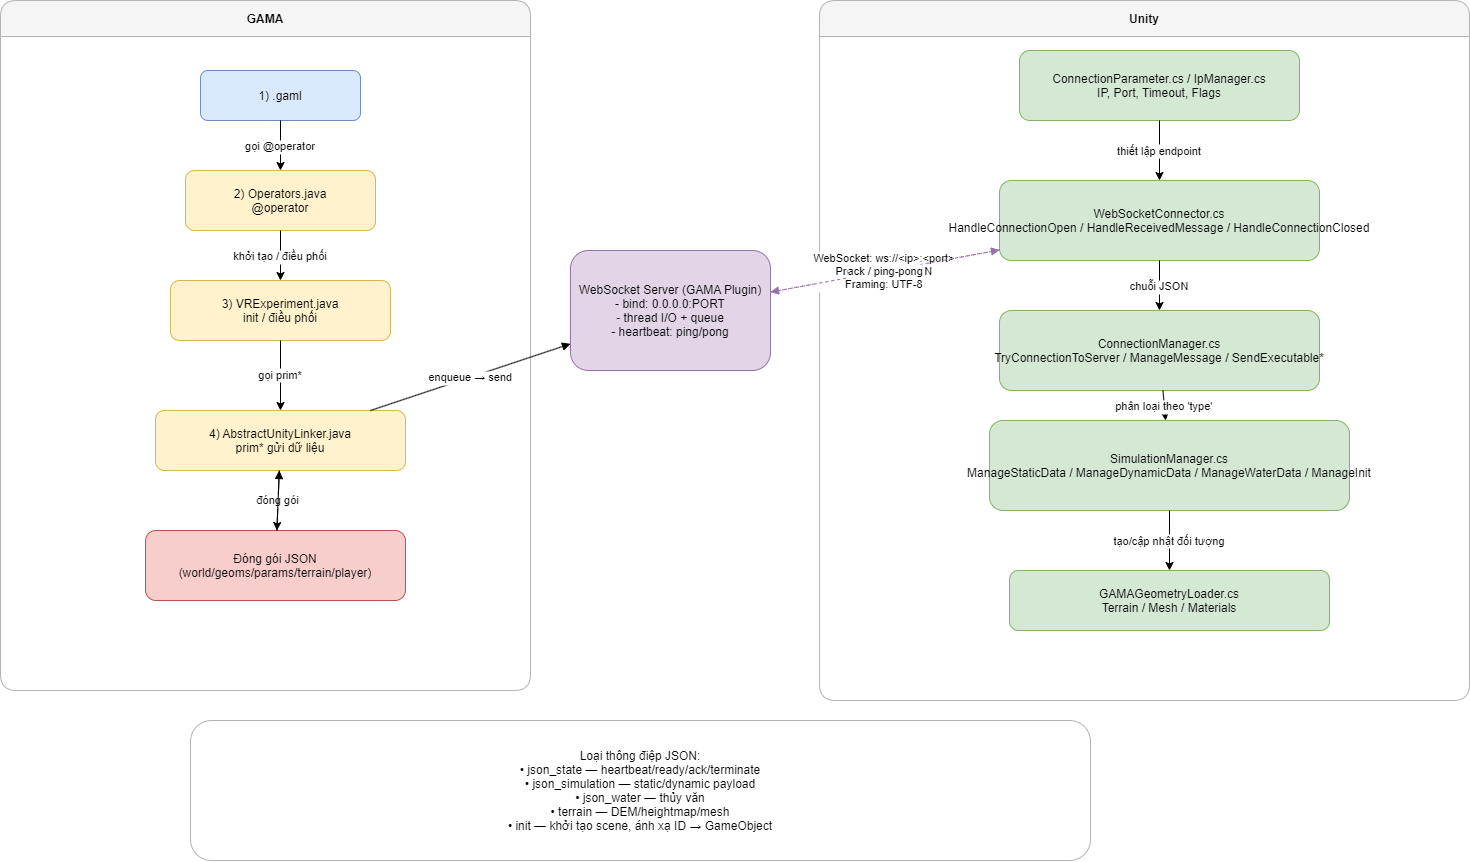

The diagram above was exported from draw.io. Its source (the exported page's mxGraphModel, read from the mxfile embedded in the PNG):
<mxGraphModel dx="1744" dy="1176" grid="1" gridSize="10" guides="1" tooltips="1" connect="1" arrows="1" fold="1" page="1" pageScale="1" pageWidth="1920" pageHeight="1080" background="#FFFFFF" math="0" shadow="0">
  <root>
    <mxCell id="0" />
    <mxCell id="1" parent="0" />
    <mxCell id="gama" value="GAMA" style="swimlane;startSize=36;rounded=1;fillColor=#f5f5f5;strokeColor=#b3b3b3;fontStyle=1" parent="1" vertex="1">
      <mxGeometry x="40" y="40" width="530" height="690" as="geometry" />
    </mxCell>
    <mxCell id="n1" value="1) .gaml" style="rounded=1;fillColor=#dae8fc;strokeColor=#6c8ebf" parent="gama" vertex="1">
      <mxGeometry x="200" y="70" width="160" height="50" as="geometry" />
    </mxCell>
    <mxCell id="n2" value="2) Operators.java&#10;@operator" style="rounded=1;fillColor=#fff2cc;strokeColor=#d6b656" parent="gama" vertex="1">
      <mxGeometry x="185" y="170" width="190" height="60" as="geometry" />
    </mxCell>
    <mxCell id="n3" value="3) VRExperiment.java&#10;init / điều phối" style="rounded=1;fillColor=#fff2cc;strokeColor=#d6b656" parent="gama" vertex="1">
      <mxGeometry x="170" y="280" width="220" height="60" as="geometry" />
    </mxCell>
    <mxCell id="n5" value="Đóng gói JSON&#10;(world/geoms/params/terrain/player)" style="rounded=1;fillColor=#f8cecc;strokeColor=#b85450" parent="gama" vertex="1">
      <mxGeometry x="145" y="530" width="260" height="70" as="geometry" />
    </mxCell>
    <mxCell id="e1" value="gọi @operator" parent="gama" source="n1" target="n2" edge="1">
      <mxGeometry relative="1" as_="geometry" as="geometry" />
    </mxCell>
    <mxCell id="e2" value="khởi tạo / điều phối" parent="gama" source="n2" target="n3" edge="1">
      <mxGeometry relative="1" as_="geometry" as="geometry" />
    </mxCell>
    <mxCell id="n4" value="4) AbstractUnityLinker.java&#10;prim* gửi dữ liệu" style="rounded=1;fillColor=#fff2cc;strokeColor=#d6b656" parent="gama" vertex="1">
      <mxGeometry x="155" y="410" width="250" height="60" as="geometry" />
    </mxCell>
    <mxCell id="e3" value="gọi prim*" parent="gama" source="n3" target="n4" edge="1">
      <mxGeometry relative="1" as_="geometry" as="geometry" />
    </mxCell>
    <mxCell id="e4" value="đóng gói" parent="gama" source="n4" target="n5" edge="1">
      <mxGeometry relative="1" as_="geometry" as="geometry" />
    </mxCell>
    <mxCell id="dWtGrh7IX9wc3dSFV8ca-1" value="" style="endArrow=block" edge="1" parent="gama" source="n5" target="n4">
      <mxGeometry relative="1" as_="geometry" as="geometry">
        <mxPoint x="268" y="440" as="sourcePoint" />
        <mxPoint x="540" y="301" as="targetPoint" />
      </mxGeometry>
    </mxCell>
    <mxCell id="unity" value="Unity" style="swimlane;startSize=36;rounded=1;fillColor=#f5f5f5;strokeColor=#b3b3b3;fontStyle=1" parent="1" vertex="1">
      <mxGeometry x="859" y="40" width="650" height="700" as="geometry" />
    </mxCell>
    <mxCell id="u1" value="ConnectionParameter.cs / IpManager.cs&#10;IP, Port, Timeout, Flags" style="rounded=1;fillColor=#d5e8d4;strokeColor=#82b366" parent="unity" vertex="1">
      <mxGeometry x="200" y="50" width="280" height="70" as="geometry" />
    </mxCell>
    <mxCell id="u2" value="WebSocketConnector.cs&#10;HandleConnectionOpen / HandleReceivedMessage / HandleConnectionClosed" style="rounded=1;fillColor=#d5e8d4;strokeColor=#82b366" parent="unity" vertex="1">
      <mxGeometry x="180" y="180" width="320" height="80" as="geometry" />
    </mxCell>
    <mxCell id="u3" value="ConnectionManager.cs&#10;TryConnectionToServer / ManageMessage / SendExecutable*" style="rounded=1;fillColor=#d5e8d4;strokeColor=#82b366" parent="unity" vertex="1">
      <mxGeometry x="180" y="310" width="320" height="80" as="geometry" />
    </mxCell>
    <mxCell id="u4" value="SimulationManager.cs&#10;ManageStaticData / ManageDynamicData / ManageWaterData / ManageInit" style="rounded=1;fillColor=#d5e8d4;strokeColor=#82b366" parent="unity" vertex="1">
      <mxGeometry x="170" y="420" width="360" height="90" as="geometry" />
    </mxCell>
    <mxCell id="e6" value="thiết lập endpoint" parent="unity" source="u1" target="u2" edge="1">
      <mxGeometry relative="1" as_="geometry" as="geometry" />
    </mxCell>
    <mxCell id="e7" value="chuỗi JSON" parent="unity" source="u2" target="u3" edge="1">
      <mxGeometry relative="1" as_="geometry" as="geometry" />
    </mxCell>
    <mxCell id="e8" value="phân loại theo 'type'" parent="unity" source="u3" target="u4" edge="1">
      <mxGeometry relative="1" as_="geometry" as="geometry" />
    </mxCell>
    <mxCell id="u5" value="GAMAGeometryLoader.cs&#10;Terrain / Mesh / Materials" style="rounded=1;fillColor=#d5e8d4;strokeColor=#82b366" parent="unity" vertex="1">
      <mxGeometry x="190" y="570" width="320" height="60" as="geometry" />
    </mxCell>
    <mxCell id="e9" value="tạo/cập nhật đối tượng" parent="unity" source="u4" target="u5" edge="1">
      <mxGeometry relative="1" as_="geometry" as="geometry" />
    </mxCell>
    <mxCell id="legend" value="Loại thông điệp JSON:&#10;• json_state — heartbeat/ready/ack/terminate&#10;• json_simulation — static/dynamic payload&#10;• json_water — thủy văn&#10;• terrain — DEM/heightmap/mesh&#10;• init — khởi tạo scene, ánh xạ ID → GameObject" style="rounded=1;fillColor=#ffffff;strokeColor=#b3b3b3" parent="1" vertex="1">
      <mxGeometry x="230" y="760" width="900" height="140" as="geometry" />
    </mxCell>
    <mxCell id="e10" value="WebSocket: ws://&lt;ip&gt;:&lt;port&gt;&#10;Protocol: text JSON&#10;Framing: UTF-8" style="dashed=1;endArrow=block;strokeColor=#9673a6" parent="1" source="ws_srv" target="u2" edge="1">
      <mxGeometry relative="1" as_="geometry" as="geometry" />
    </mxCell>
    <mxCell id="e11" value="ack / ping-pong" style="dashed=1;endArrow=block;strokeColor=#9673a6" parent="1" source="u2" target="ws_srv" edge="1">
      <mxGeometry relative="1" as_="geometry" as="geometry" />
    </mxCell>
    <mxCell id="ws_srv" value="WebSocket Server (GAMA Plugin)&#10;- bind: 0.0.0.0:PORT&#10;- thread I/O + queue&#10;- heartbeat: ping/pong" style="rounded=1;fillColor=#e1d5e7;strokeColor=#9673a6" parent="1" vertex="1">
      <mxGeometry x="610" y="290" width="200" height="120" as="geometry" />
    </mxCell>
    <mxCell id="e5" value="enqueue → send" style="endArrow=block" parent="1" source="n4" target="ws_srv" edge="1">
      <mxGeometry relative="1" as_="geometry" as="geometry" />
    </mxCell>
  </root>
</mxGraphModel>